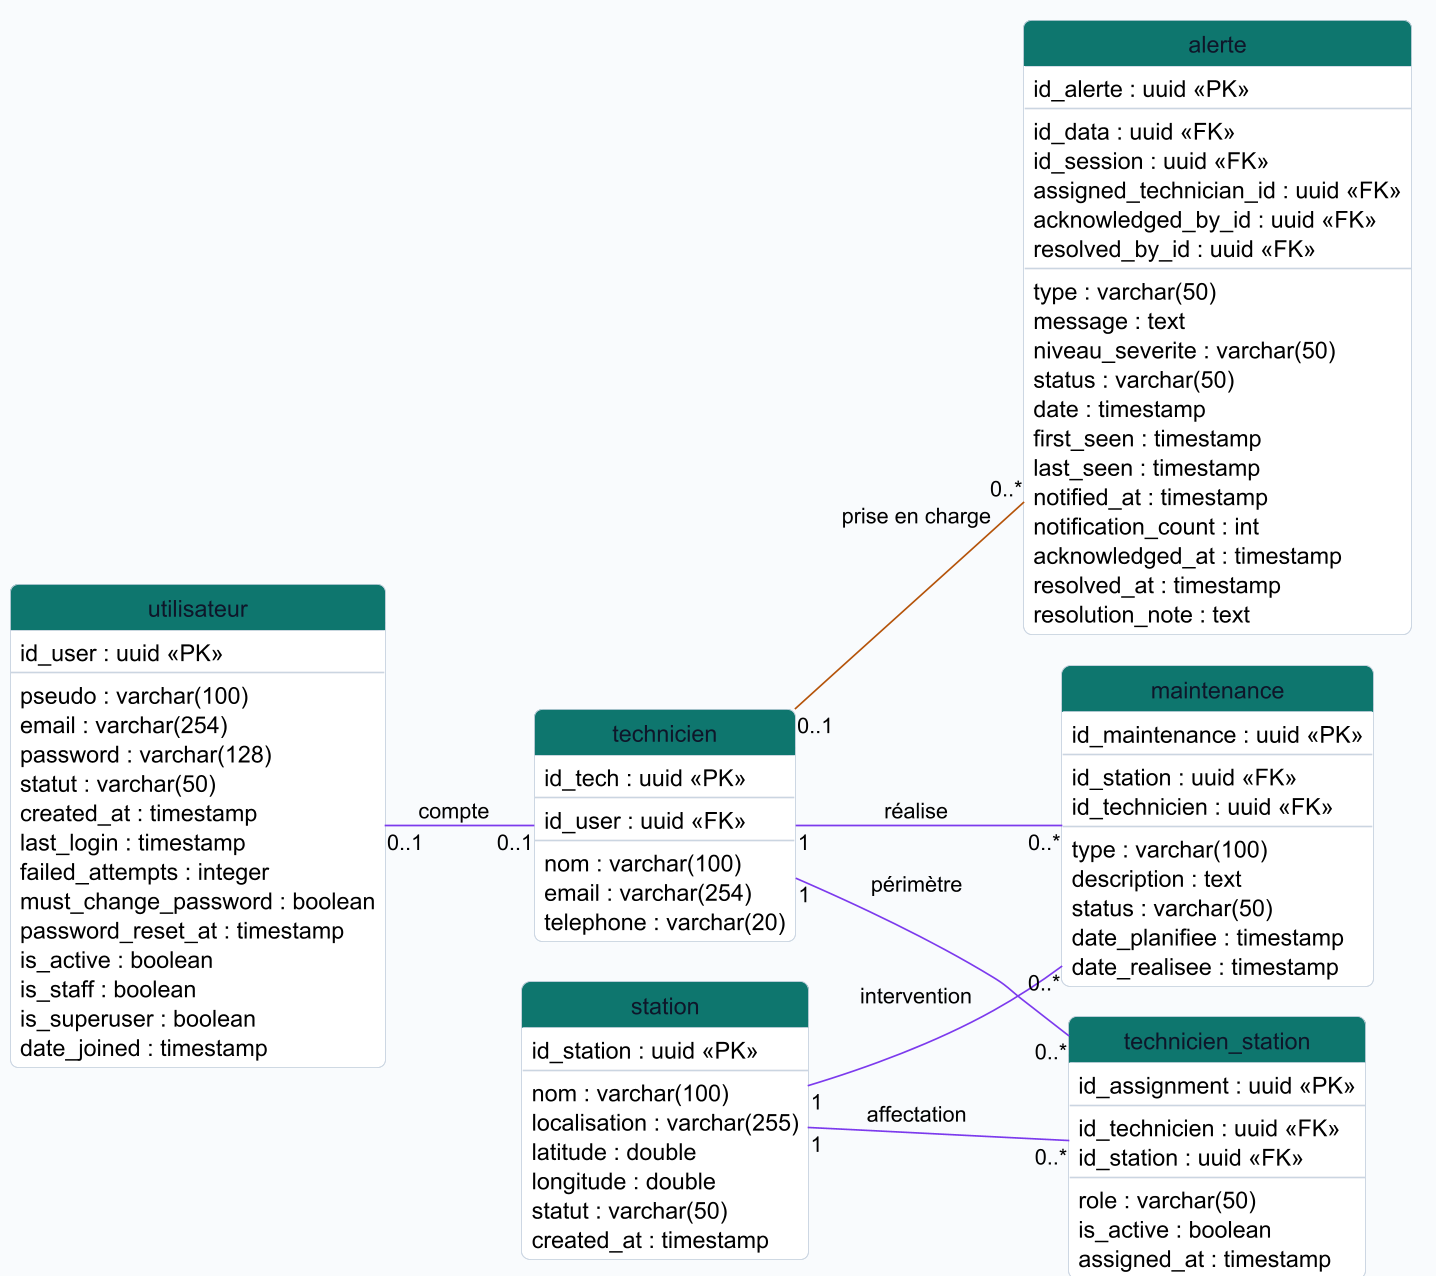

The diagram above was rendered by PlantUML. Its source (embedded in the PNG):
@startuml
' Generated from docs/source/_static/dbdiagram/station_recharge.dbml
!pragma layout smetana
skinparam backgroundColor #F8FAFC
skinparam dpi 160
skinparam shadowing false
skinparam roundcorner 10
skinparam linetype ortho
skinparam classAttributeIconSize 0
skinparam class {
  BackgroundColor #FFFFFF
  BorderColor #CBD5E1
  FontColor #0F172A
  HeaderBackgroundColor #0F766E
  HeaderFontColor #FFFFFF
}
hide circle
hide methods
left to right direction

' Maintenance et exploitation

class utilisateur {
  id_user : uuid <<PK>>
  --
  pseudo : varchar(100)
  email : varchar(254)
  password : varchar(128)
  statut : varchar(50)
  created_at : timestamp
  last_login : timestamp
  failed_attempts : integer
  must_change_password : boolean
  password_reset_at : timestamp
  is_active : boolean
  is_staff : boolean
  is_superuser : boolean
  date_joined : timestamp
}

class technicien {
  id_tech : uuid <<PK>>
  --
  id_user : uuid <<FK>>
  --
  nom : varchar(100)
  email : varchar(254)
  telephone : varchar(20)
}

class station {
  id_station : uuid <<PK>>
  --
  nom : varchar(100)
  localisation : varchar(255)
  latitude : double
  longitude : double
  statut : varchar(50)
  created_at : timestamp
}

class technicien_station {
  id_assignment : uuid <<PK>>
  --
  id_technicien : uuid <<FK>>
  id_station : uuid <<FK>>
  --
  role : varchar(50)
  is_active : boolean
  assigned_at : timestamp
}

class maintenance {
  id_maintenance : uuid <<PK>>
  --
  id_station : uuid <<FK>>
  id_technicien : uuid <<FK>>
  --
  type : varchar(100)
  description : text
  status : varchar(50)
  date_planifiee : timestamp
  date_realisee : timestamp
}

class alerte {
  id_alerte : uuid <<PK>>
  --
  id_data : uuid <<FK>>
  id_session : uuid <<FK>>
  assigned_technician_id : uuid <<FK>>
  acknowledged_by_id : uuid <<FK>>
  resolved_by_id : uuid <<FK>>
  --
  type : varchar(50)
  message : text
  niveau_severite : varchar(50)
  status : varchar(50)
  date : timestamp
  first_seen : timestamp
  last_seen : timestamp
  notified_at : timestamp
  notification_count : int
  acknowledged_at : timestamp
  resolved_at : timestamp
  resolution_note : text
}

utilisateur "0..1" -[#7c3aed]- "0..1" technicien : compte
technicien "1" -[#7c3aed]- "0..*" technicien_station : périmètre
station "1" -[#7c3aed]- "0..*" technicien_station : affectation
technicien "1" -[#7c3aed]- "0..*" maintenance : réalise
station "1" -[#7c3aed]- "0..*" maintenance : intervention
technicien "0..1" -[#b45309]- "0..*" alerte : prise en charge
@enduml